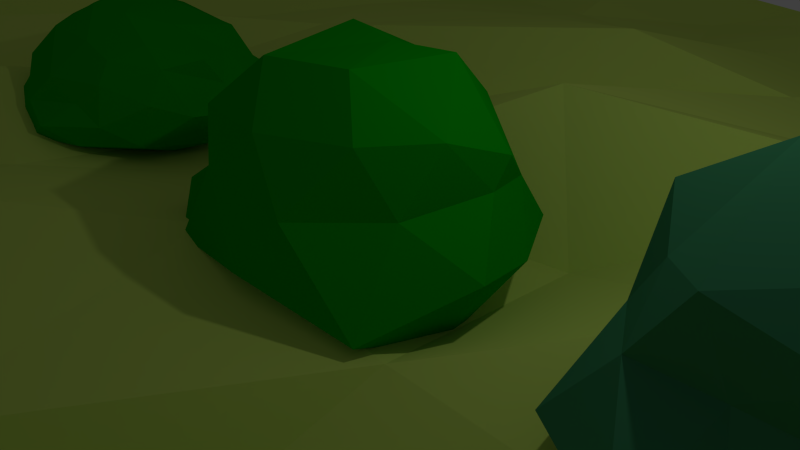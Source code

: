 # Source: bushes.blend  (saved by Blender 2.72.0; exported with 4.5.12 LTS)
import bpy
from mathutils import Matrix  # noqa: F401  (used for matrix-valued properties, if any)

bpy.ops.wm.read_factory_settings(use_empty=True)
scene = bpy.context.scene
scene.name = 'Scene'

# ---- collections
col_collection_1 = bpy.data.collections.new('Collection 1'); scene.collection.children.link(col_collection_1)

# ---- materials (node trees are filled in below, after node groups)
mat_bushes_1 = bpy.data.materials.new('bushes_1')
mat_bushes_1.alpha_threshold = 0.0
mat_bushes_1.use_transparent_shadow = False
mat_bushes_1.diffuse_color = (0.002936, 0.3715, 0.00309, 1.0)
mat_bushes_1.roughness = 0.5
mat_bushes_1.specular_intensity = 0.0
mat_bushes_2 = bpy.data.materials.new('bushes_2')
mat_bushes_2.alpha_threshold = 0.0
mat_bushes_2.use_transparent_shadow = False
mat_bushes_2.diffuse_color = (0.0481, 0.2564, 0.1158, 1.0)
mat_bushes_2.roughness = 0.5
mat_bushes_2.specular_intensity = 0.0
mat_material_001 = bpy.data.materials.new('Material.001')
mat_material_001.alpha_threshold = 0.0
mat_material_001.use_transparent_shadow = False
mat_material_001.diffuse_color = (0.5957, 0.8, 0.1436, 1.0)
mat_material_001.roughness = 0.5
mat_material_001.specular_intensity = 0.0

# ---- material node trees

# ---- world
world_world = bpy.data.worlds.new('World'); scene.world = world_world
world_world.color = (0.05088, 0.05088, 0.05088)
world_world.use_sun_shadow = False
world_world.sun_shadow_jitter_overblur = 0.0
world_world.cycles.sampling_method = 'MANUAL'
world_world.cycles.sample_map_resolution = 256

# ---- cameras
cam_camera = bpy.data.cameras.new('Camera')
cam_camera.clip_end = 100.0
cam_camera.lens = 35.0
cam_camera.sensor_width = 32.0
cam_camera.sensor_height = 18.0
cam_camera.ortho_scale = 7.314
cam_camera.dof.focus_distance = 0.0
cam_camera.dof.aperture_fstop = 128.0

# ---- lights
light_lamp = bpy.data.lights.new('Lamp', 'POINT')
light_lamp.transmission_factor = 0.0
light_lamp.cutoff_distance = 30.0
light_lamp.energy = 100.0
light_lamp.shadow_buffer_clip_start = 1.001
light_lamp.shadow_soft_size = 0.1
light_lamp.shadow_maximum_resolution = 0.006
light_lamp.use_absolute_resolution = True
light_lamp.cycles.use_multiple_importance_sampling = False

# ---- meshes
me_icosphere_006 = bpy.data.meshes.new('Icosphere.006')
me_icosphere_006.from_pydata([(-1.71, 0.2992, 0.1764), (1.166, -0.4861, 0.7007), (1.148, 0.8507, 0.3923), (0.3757, -1.312, -0.9385), (0.1728, -0.5332, -1.104), (-1.36, -1.617, -0.4281), (0.9442, -1.015, 0.529), (-0.5483, -1.085, 0.8151), (0.9414, 1.529, 0.1135), (0.704, 1.329, 0.6181), (0.0859, 1.535, 0.5475), (-0.7715, -0.8829, -1.142), (1.362, -0.3519, -0.9585), (0.3581, -1.022, 0.724), (0.4807, -0.3932, 1.054), (-0.7555, -1.62, -0.8815), (0.1725, 1.732, -0.8763), (0.4365, 0.8358, -1.023), (1.591, -0.508, 0.4163), (1.599, 1.505, -0.3877), (0.00477, -1.944, -0.6651), (-1.303, 0.6499, 0.7121), (-1.489, -0.1349, -1.032), (1.267, 1.055, -0.8044), (1.209, -1.425, -0.3467), (0.05489, -1.559, 0.2145), (0.065, 1.695, -0.01455), (1.488, 1.135, -0.06657), (-1.39, -0.8378, 0.5258), (-0.7151, 1.928, -0.7218), (-1.67, -0.34, 0.1995), (-0.6008, -0.197, 1.092), (-0.7597, 1.322, 0.7722), (-0.788, 1.665, 0.382), (-1.649, 0.9858, -0.09647), (-0.5331, -1.819, -0.3582), (-1.307, 1.554, -0.2833), (-2.039, -0.1128, -0.7595), (-1.32, 1.203, 0.3807), (-0.3552, 0.3423, 1.138), (-1.864, -0.9562, -0.6779), (1.585, 0.2241, -0.9133), (0.4167, -1.98, -0.3831), (1.961, 0.6049, -0.403), (0.5544, 2.166, -0.3053), (0.8373, 0.1875, 0.8371), (-0.2142, -1.834, -0.1479), (1.677, -0.8166, -0.04898), (-0.7563, 1.85, -0.07808), (0.03787, 2.256, -0.4901), (-0.7145, -1.577, 0.07253), (1.701, 0.4575, 0.03085), (-0.6957, 1.102, -1.008), (1.879, -0.2328, -0.3113), (-0.5301, 0.3484, -1.134), (0.7432, -1.517, -0.06089), (0.7199, 0.1931, -1.144), (-0.9214, -1.394, 0.3614), (-1.978, -0.02175, -0.349), (-1.709, 0.9181, -0.5722), (1.607, -0.9607, -0.6836), (0.8521, -1.626, -0.6752), (-1.45, -0.9278, 0.002982), (1.066, -1.258, 0.2297), (-1.282, -0.4638, 0.7846), (-1.546, 0.05935, 0.7088), (-0.105, -0.606, 1.158), (1.654, 0.1822, 0.4496), (0.1419, 0.7544, 0.9739), (-0.9335, 0.7902, 0.9823)], [], [(30, 58, 40), (43, 53, 41), (56, 41, 12), (14, 13, 1), (21, 32, 38), (3, 11, 4), (12, 3, 4), (29, 16, 52), (8, 2, 27), (48, 49, 29), (55, 63, 25), (13, 7, 25), (14, 68, 39), (56, 54, 17), (16, 23, 17), (66, 31, 7), (17, 23, 56), (59, 29, 52), (46, 35, 20), (26, 48, 33), (30, 64, 65), (14, 1, 45), (27, 2, 51), (26, 33, 10), (1, 18, 67), (39, 68, 32), (36, 33, 48), (36, 48, 29), (57, 7, 28), (2, 45, 67), (15, 5, 40), (41, 60, 12), (12, 60, 3), (59, 36, 29), (16, 29, 49), (58, 0, 34), (47, 24, 60), (24, 61, 60), (57, 28, 62), (55, 25, 46), (55, 46, 42), (25, 57, 50), (14, 39, 66), (68, 9, 10), (54, 56, 4), (31, 69, 21), (31, 21, 65), (18, 63, 47), (46, 25, 50), (32, 10, 33), (16, 44, 23), (19, 27, 43), (62, 28, 30), (68, 14, 45), (24, 55, 42), (43, 51, 53), (40, 22, 11), (44, 19, 23), (35, 50, 5), (9, 8, 10), (5, 62, 40), (11, 15, 40), (50, 57, 62), (0, 38, 34), (69, 39, 32), (62, 30, 40), (8, 19, 44), (12, 4, 56), (60, 61, 3), (52, 16, 17), (0, 58, 30), (58, 34, 59), (59, 37, 58), (46, 50, 35), (26, 44, 49), (30, 28, 64), (51, 18, 53), (38, 65, 21), (38, 33, 34), (14, 66, 13), (31, 66, 39), (59, 34, 36), (1, 6, 18), (22, 40, 37), (16, 49, 44), (8, 27, 19), (10, 8, 26), (31, 64, 7), (1, 13, 6), (13, 25, 63), (54, 52, 17), (37, 40, 58), (46, 20, 42), (47, 60, 53), (50, 62, 5), (8, 44, 26), (34, 33, 36), (32, 68, 10), (61, 42, 20), (15, 3, 20), (15, 11, 3), (20, 35, 15), (15, 35, 5), (59, 52, 37), (37, 52, 22), (52, 54, 22), (54, 11, 22), (54, 4, 11), (41, 53, 60), (61, 20, 3), (23, 41, 56), (19, 43, 23), (23, 43, 41), (30, 65, 0), (47, 63, 24), (24, 63, 55), (24, 42, 61), (51, 43, 27), (48, 26, 49), (63, 18, 6), (2, 67, 51), (67, 18, 51), (18, 47, 53), (9, 2, 8), (65, 38, 0), (32, 33, 38), (31, 65, 64), (7, 64, 28), (7, 13, 66), (13, 63, 6), (7, 57, 25), (45, 1, 67), (45, 9, 68), (9, 45, 2), (39, 69, 31), (69, 32, 21)])
me_icosphere_006.materials.append(mat_bushes_1)
me_icosphere_006.materials.append(mat_bushes_2)
me_icosphere_006.use_remesh_preserve_volume = False
me_icosphere_006.use_remesh_preserve_attributes = False
me_icosphere_006.use_mirror_vertex_groups = False
me_icosphere_006.update()
me_plane = bpy.data.meshes.new('Plane')
me_plane.from_pydata([(-1.041, -1.042, 0.06236), (0.9371, -0.9474, 0.02527), (-0.9905, 1.002, 0.00803), (1.062, 1.01, -0.01894), (-1.039, 0.8259, -0.002812), (-1.0, 0.7044, -0.08929), (-0.9695, 0.4812, 0.03463), (-1.002, 0.2751, 0.001267), (-0.9823, 0.04745, 0.03465), (-0.9663, -0.1152, -0.0004879), (-1.061, -0.3044, 0.0004327), (-1.072, -0.3741, -0.02874), (-1.007, -0.5457, 0.001504), (-0.9943, -0.759, -0.009277), (-0.8396, -0.9836, -0.002635), (-0.5936, -0.9788, -0.03368), (-0.467, -1.039, -0.02102), (-0.2527, -1.0, -0.05115), (-0.09749, -1.013, 0.00431), (0.1176, -0.9941, 0.001686), (0.3024, -1.049, -0.09456), (0.4802, -0.9679, 0.02199), (0.5857, -0.9972, 0.03057), (0.7594, -0.979, -0.02918), (0.9993, -0.8178, 0.000864), (1.013, -0.6322, 0.004492), (1.018, -0.4112, -0.01312), (0.9242, -0.2486, -0.08478), (1.033, -0.08486, -0.02336), (1.031, 0.06103, 0.008505), (1.006, 0.2648, 0.0007639), (1.026, 0.4345, 0.06642), (0.9967, 0.6486, 0.0343), (0.9863, 0.7957, 0.04721), (0.8376, 0.9858, 0.09304), (0.6434, 0.9985, -0.0006287), (0.5209, 1.007, -0.01011), (0.3338, 0.9871, -0.03329), (0.08323, 0.9735, 0.02859), (0.01387, 1.015, -0.04394), (-0.2371, 0.9473, -0.02437), (-0.3972, 1.052, -0.0324), (-0.6056, 0.9813, -0.09912), (-0.9052, 0.9255, -0.02606), (-0.817, -0.824, -0.00429), (-0.8198, -0.6244, -0.001318), (-0.7928, -0.4385, -0.03539), (-0.8363, -0.2596, -0.007416), (-0.7776, -0.1408, 0.04637), (-0.8477, 0.1139, -0.03064), (-0.8158, 0.2767, -0.001453), (-0.7552, 0.4639, -0.01098), (-0.794, 0.5606, -0.06566), (-0.7997, 0.8396, -0.0442), (-0.6346, -0.8676, -0.05755), (-0.6391, -0.7313, 0.03041), (-0.633, -0.4532, -0.0004616), (-0.6279, -0.2396, 0.005799), (-0.6036, -0.1623, 0.006196), (-0.5808, 0.1343, 0.04386), (-0.6527, 0.3347, -0.008721), (-0.7016, 0.5084, 0.06884), (-0.5704, 0.6624, 0.08983), (-0.647, 0.8316, -0.01986), (-0.3379, -0.8068, 0.01224), (-0.451, -0.5562, 0.03563), (-0.4833, -0.4629, -0.01943), (-0.4555, -0.2748, -0.0009398), (-0.4438, -0.1073, 0.05011), (-0.4537, 0.09145, -0.0007582), (-0.4044, 0.2794, 0.03161), (-0.5026, 0.4478, 0.01553), (-0.478, 0.7118, -0.0126), (-0.4343, 0.8311, 0.03479), (-0.2343, -0.8085, 0.04921), (-0.3325, -0.6655, -0.009837), (-0.2992, -0.3635, -0.07069), (-0.2666, -0.2462, 0.01383), (-0.2957, -0.1552, 0.001233), (-0.2813, 0.08988, -0.02595), (-0.2796, 0.2553, 0.05521), (-0.2188, 0.4627, 0.04054), (-0.2691, 0.6329, 0.006163), (-0.3115, 0.8478, 0.03569), (-0.08911, -0.8002, -0.06257), (-0.1245, -0.6628, 0.074), (-0.103, -0.4673, 0.02501), (-0.05322, -0.3374, -0.04403), (-0.09165, -0.09479, -0.005377), (-0.1758, 0.04565, -0.03299), (-0.182, 0.2106, -0.009777), (-0.02906, 0.3833, 0.07171), (-0.09992, 0.6451, -0.01131), (-0.1613, 0.8101, -0.0222), (0.06855, -0.8193, -0.01517), (0.06096, -0.5882, 0.02307), (0.04877, -0.4334, -0.05124), (0.08353, -0.2418, -0.1066), (0.1161, -0.09385, -0.03054), (0.08348, 0.1433, -0.07275), (0.003298, 0.2263, 0.05603), (0.1313, 0.4095, 0.02971), (0.09544, 0.6471, -0.002856), (0.07627, 0.8393, 0.01261), (0.2757, -0.8406, 0.0356), (0.2468, -0.6373, 0.01958), (0.2788, -0.4582, 0.01064), (0.1975, -0.3356, 0.00942), (0.338, -0.07482, -0.06053), (0.2747, 0.09135, -0.002429), (0.3264, 0.2923, 0.03022), (0.2811, 0.3919, -0.0007478), (0.2586, 0.6257, 0.01933), (0.279, 0.8488, -0.09371), (0.4323, -0.8208, -0.003039), (0.4882, -0.6866, 0.04866), (0.4538, -0.4576, -0.005561), (0.411, -0.2886, 0.0241), (0.4552, -0.08299, -0.005621), (0.4902, 0.08819, -0.08384), (0.4309, 0.2657, 0.00628), (0.4758, 0.4624, -0.02947), (0.4584, 0.7045, -0.07396), (0.4569, 0.8035, -0.0001116), (0.5911, -0.8806, 0.04793), (0.624, -0.621, 0.02367), (0.6226, -0.3997, 0.02045), (0.6216, -0.2707, 0.01351), (0.6332, -0.09411, -0.0006995), (0.6113, 0.1048, 0.002061), (0.6328, 0.2802, -0.006615), (0.6236, 0.5299, 0.08527), (0.5924, 0.6684, -0.03036), (0.6013, 0.8209, 0.002278), (0.8306, -0.8128, -0.02176), (0.8991, -0.6888, 0.01433), (0.8853, -0.5447, 0.0171), (0.804, -0.2768, -0.02184), (0.7743, -0.05132, -0.04692), (0.8059, 0.06898, -0.05234), (0.8166, 0.2837, -0.05729), (0.8245, 0.5283, 0.08113), (0.9174, 0.6571, 0.05646), (0.8577, 0.8083, 0.06645)], [], [(143, 33, 3, 34), (4, 53, 43, 2), (53, 63, 42, 43), (63, 73, 41, 42), (73, 83, 40, 41), (83, 93, 39, 40), (93, 103, 38, 39), (103, 113, 37, 38), (113, 123, 36, 37), (123, 133, 35, 36), (133, 143, 34, 35), (0, 14, 44, 13), (13, 44, 45, 12), (12, 45, 46, 11), (11, 46, 47, 10), (10, 47, 48, 9), (9, 48, 49, 8), (8, 49, 50, 7), (7, 50, 51, 6), (6, 51, 52, 5), (5, 52, 53, 4), (14, 15, 54, 44), (44, 54, 55, 45), (45, 55, 56, 46), (46, 56, 57, 47), (47, 57, 58, 48), (48, 58, 59, 49), (49, 59, 60, 50), (50, 60, 61, 51), (51, 61, 62, 52), (52, 62, 63, 53), (15, 16, 64, 54), (54, 64, 65, 55), (55, 65, 66, 56), (56, 66, 67, 57), (57, 67, 68, 58), (58, 68, 69, 59), (59, 69, 70, 60), (60, 70, 71, 61), (61, 71, 72, 62), (62, 72, 73, 63), (16, 17, 74, 64), (64, 74, 75, 65), (65, 75, 76, 66), (66, 76, 77, 67), (67, 77, 78, 68), (68, 78, 79, 69), (69, 79, 80, 70), (70, 80, 81, 71), (71, 81, 82, 72), (72, 82, 83, 73), (17, 18, 84, 74), (74, 84, 85, 75), (75, 85, 86, 76), (76, 86, 87, 77), (77, 87, 88, 78), (78, 88, 89, 79), (79, 89, 90, 80), (80, 90, 91, 81), (81, 91, 92, 82), (82, 92, 93, 83), (18, 19, 94, 84), (84, 94, 95, 85), (85, 95, 96, 86), (86, 96, 97, 87), (87, 97, 98, 88), (88, 98, 99, 89), (89, 99, 100, 90), (90, 100, 101, 91), (91, 101, 102, 92), (92, 102, 103, 93), (19, 20, 104, 94), (94, 104, 105, 95), (95, 105, 106, 96), (96, 106, 107, 97), (97, 107, 108, 98), (98, 108, 109, 99), (99, 109, 110, 100), (100, 110, 111, 101), (101, 111, 112, 102), (102, 112, 113, 103), (20, 21, 114, 104), (104, 114, 115, 105), (105, 115, 116, 106), (106, 116, 117, 107), (107, 117, 118, 108), (108, 118, 119, 109), (109, 119, 120, 110), (110, 120, 121, 111), (111, 121, 122, 112), (112, 122, 123, 113), (21, 22, 124, 114), (114, 124, 125, 115), (115, 125, 126, 116), (116, 126, 127, 117), (117, 127, 128, 118), (118, 128, 129, 119), (119, 129, 130, 120), (120, 130, 131, 121), (121, 131, 132, 122), (122, 132, 133, 123), (22, 23, 134, 124), (124, 134, 135, 125), (125, 135, 136, 126), (126, 136, 137, 127), (127, 137, 138, 128), (128, 138, 139, 129), (129, 139, 140, 130), (130, 140, 141, 131), (131, 141, 142, 132), (132, 142, 143, 133), (23, 1, 24, 134), (134, 24, 25, 135), (135, 25, 26, 136), (136, 26, 27, 137), (137, 27, 28, 138), (138, 28, 29, 139), (139, 29, 30, 140), (140, 30, 31, 141), (141, 31, 32, 142), (142, 32, 33, 143)])
me_plane.materials.append(mat_material_001)
me_plane.use_remesh_preserve_volume = False
me_plane.use_remesh_preserve_attributes = False
me_plane.use_mirror_vertex_groups = False
me_plane.update()
me_icosphere_005 = bpy.data.meshes.new('Icosphere.005')
me_icosphere_005.from_pydata([(-0.084, -0.2419, -1.521), (1.715, 1.404, -0.547), (-0.4413, 2.133, -0.8094), (-2.03, -0.208, -0.9391), (-0.4724, -2.502, -0.5069), (1.559, -1.454, -0.9331), (0.8152, 1.66, 0.5248), (-1.35, 1.048, 0.8078), (-1.202, -0.8021, 0.72), (0.6325, -1.728, 0.8683), (1.582, 0.1879, 0.8386), (-0.1427, 0.1222, 2.025), (-0.3173, 1.024, -1.495), (1.216, 0.9296, -1.74), (0.6319, 1.918, -0.8954), (1.876, 0.1529, -1.147), (0.8763, -0.5978, -1.645), (-1.116, -0.3086, -1.754), (-1.748, 1.104, -0.8962), (-0.7024, -1.206, -1.437), (-1.909, -1.44, -0.8517), (0.4052, -2.447, -0.9448), (1.644, 0.5855, 0.09715), (1.762, -0.701, -0.005448), (0.1355, 1.829, -0.02916), (0.9733, 1.526, 0.1019), (-1.748, 0.5377, -0.06341), (-1.367, 1.487, -0.2408), (-1.141, -1.423, 0.1173), (-1.684, -0.4996, -0.02362), (1.082, -1.642, 0.2914), (-0.1964, -1.529, 0.2155), (1.417, 1.022, 0.8861), (-0.5951, 1.409, 0.8291), (-1.67, 0.02023, 1.013), (-0.564, -1.516, 0.971), (1.366, -1.076, 0.7772), (0.261, 1.054, 1.578), (1.06, 0.04396, 1.721), (-0.7321, 0.6544, 1.249), (-0.588, -0.1884, 1.75), (0.7006, -1.164, 1.408)], [], [(0, 12, 13), (1, 15, 13), (0, 17, 12), (0, 19, 17), (0, 16, 19), (1, 22, 15), (2, 24, 14), (3, 26, 18), (4, 28, 20), (5, 30, 21), (1, 25, 22), (2, 27, 24), (3, 29, 26), (4, 31, 28), (5, 23, 30), (6, 37, 32), (7, 39, 33), (8, 40, 34), (9, 41, 35), (10, 38, 36), (12, 2, 14), (12, 14, 13), (13, 14, 1), (15, 5, 16), (15, 16, 13), (13, 16, 0), (17, 3, 18), (17, 18, 12), (12, 18, 2), (19, 4, 20), (19, 20, 17), (17, 20, 3), (16, 5, 21), (16, 21, 19), (19, 21, 4), (22, 10, 23), (22, 23, 15), (15, 23, 5), (24, 6, 25), (24, 25, 14), (14, 25, 1), (26, 7, 27), (26, 27, 18), (18, 27, 2), (28, 8, 29), (28, 29, 20), (20, 29, 3), (30, 9, 31), (30, 31, 21), (21, 31, 4), (25, 6, 32), (25, 32, 22), (22, 32, 10), (27, 7, 33), (27, 33, 24), (24, 33, 6), (29, 8, 34), (29, 34, 26), (26, 34, 7), (31, 9, 35), (31, 35, 28), (28, 35, 8), (23, 10, 36), (23, 36, 30), (30, 36, 9), (37, 11, 38), (37, 38, 32), (32, 38, 10), (39, 11, 37), (39, 37, 33), (33, 37, 6), (40, 11, 39), (40, 39, 34), (34, 39, 7), (41, 11, 40), (41, 40, 35), (35, 40, 8), (38, 11, 41), (38, 41, 36), (36, 41, 9)])
me_icosphere_005.polygons.foreach_set('material_index', [1, 1, 1, 1, 1, 1, 1, 1, 1, 1, 1, 1, 1, 1, 1, 1, 1, 1, 1, 1, 1, 1, 1, 1, 1, 1, 1, 1, 1, 1, 1, 1, 1, 1, 1, 1, 1, 1, 1, 1, 1, 1, 1, 1, 1, 1, 1, 1, 1, 1, 1, 1, 1, 1, 1, 1, 1, 1, 1, 1, 1, 1, 1, 1, 1, 1, 1, 1, 1, 1, 1, 1, 1, 1, 1, 1, 1, 1, 1, 1])
me_icosphere_005.materials.append(mat_bushes_1)
me_icosphere_005.materials.append(mat_bushes_2)
me_icosphere_005.use_remesh_preserve_volume = False
me_icosphere_005.use_remesh_preserve_attributes = False
me_icosphere_005.use_mirror_vertex_groups = False
me_icosphere_005.update()
me_icosphere_004 = bpy.data.meshes.new('Icosphere.004')
me_icosphere_004.from_pydata([(-0.2558, -0.2025, -1.622), (2.321, -0.4928, -0.5895), (1.38, 1.695, -0.8237), (-1.49, 1.56, -0.9114), (-2.189, -1.245, -0.5002), (-0.05637, -2.038, -0.7856), (1.808, 0.4767, 0.4623), (-0.02137, 1.709, 0.8056), (-1.464, 0.4077, 0.6628), (-1.029, -1.553, 0.8686), (1.161, -1.245, 0.8437), (0.2122, 0.1783, 1.501), (0.7442, 0.9852, -1.503), (1.567, -0.2873, -1.728), (1.941, 0.6944, -0.8906), (1.665, -1.764, -1.093), (0.03882, -1.121, -1.606), (-0.962, 0.7111, -1.669), (-0.2436, 2.029, -0.9023), (-1.403, -0.1596, -1.442), (-2.425, 0.5824, -0.6894), (-1.638, -1.772, -0.9858), (1.55, -0.9914, 0.0481), (0.6571, -1.874, 0.04647), (1.513, 1.038, -0.03061), (1.79, 0.2197, 0.09319), (-0.6306, 1.779, -0.045), (0.4316, 1.919, -0.09344), (-1.854, 0.05814, 0.1546), (-1.525, 1.012, -0.03809), (-0.6226, -1.873, 0.2903), (-1.377, -0.7938, 0.1021), (1.706, -0.4593, 0.8272), (0.7091, 1.295, 0.7511), (-1.074, 1.32, 0.8547), (-1.546, -0.4992, 0.9717), (-0.05324, -1.63, 0.7898), (0.8943, 0.5343, 1.424), (0.6667, -0.8447, 1.466), (-0.04937, 1.158, 1.108), (-0.6355, 0.3333, 1.584), (-0.4606, -1.125, 1.457)], [], [(0, 12, 13), (1, 15, 13), (0, 17, 12), (0, 19, 17), (0, 16, 19), (1, 22, 15), (2, 24, 14), (3, 26, 18), (4, 28, 20), (5, 30, 21), (1, 25, 22), (2, 27, 24), (3, 29, 26), (4, 31, 28), (5, 23, 30), (6, 37, 32), (7, 39, 33), (8, 40, 34), (9, 41, 35), (10, 38, 36), (12, 2, 14), (12, 14, 13), (13, 14, 1), (15, 5, 16), (15, 16, 13), (13, 16, 0), (17, 3, 18), (17, 18, 12), (12, 18, 2), (19, 4, 20), (19, 20, 17), (17, 20, 3), (16, 5, 21), (16, 21, 19), (19, 21, 4), (22, 10, 23), (22, 23, 15), (15, 23, 5), (24, 6, 25), (24, 25, 14), (14, 25, 1), (26, 7, 27), (26, 27, 18), (18, 27, 2), (28, 8, 29), (28, 29, 20), (20, 29, 3), (30, 9, 31), (30, 31, 21), (21, 31, 4), (25, 6, 32), (25, 32, 22), (22, 32, 10), (27, 7, 33), (27, 33, 24), (24, 33, 6), (29, 8, 34), (29, 34, 26), (26, 34, 7), (31, 9, 35), (31, 35, 28), (28, 35, 8), (23, 10, 36), (23, 36, 30), (30, 36, 9), (37, 11, 38), (37, 38, 32), (32, 38, 10), (39, 11, 37), (39, 37, 33), (33, 37, 6), (40, 11, 39), (40, 39, 34), (34, 39, 7), (41, 11, 40), (41, 40, 35), (35, 40, 8), (38, 11, 41), (38, 41, 36), (36, 41, 9)])
me_icosphere_004.materials.append(mat_bushes_1)
me_icosphere_004.materials.append(mat_bushes_2)
me_icosphere_004.use_remesh_preserve_volume = False
me_icosphere_004.use_remesh_preserve_attributes = False
me_icosphere_004.use_mirror_vertex_groups = False
me_icosphere_004.update()

# ---- objects
ob_bushes1 = bpy.data.objects.new('bushes1', me_icosphere_006)
ob_plane = bpy.data.objects.new('Plane', me_plane)
ob_bushes3 = bpy.data.objects.new('bushes3', me_icosphere_005)
ob_bushes2 = bpy.data.objects.new('bushes2', me_icosphere_004)
ob_lamp = bpy.data.objects.new('Lamp', light_lamp)
ob_camera = bpy.data.objects.new('Camera', cam_camera)

# ---- transforms, parenting, visibility, modifiers, constraints
ob_bushes1.location = (-5.639, 0.0, 1.284)
ob_bushes1.lineart.crease_threshold = 0.0
ob_plane.location = (0.0, 0.0, 0.5355)
ob_plane.scale = (16.48, 16.48, 16.48)
ob_plane.hide_viewport = True
ob_plane.lineart.crease_threshold = 0.0
ob_bushes3.location = (5.672, 0.0, 1.284)
ob_bushes3.lineart.crease_threshold = 0.0
ob_bushes2.location = (-0.004119, 0.0, 1.284)
ob_bushes2.lineart.crease_threshold = 0.0
ob_lamp.location = (4.076, 1.005, 5.904)
ob_lamp.rotation_euler = (0.6503, 0.05522, 1.866)
ob_lamp.lock_rotations_4d = False
ob_lamp.empty_display_type = 'ARROWS'
ob_lamp.color = (0.0, 0.0, 0.0, 0.0)
ob_lamp.lineart.crease_threshold = 0.0
ob_camera.location = (7.481, -6.508, 5.344)
ob_camera.rotation_euler = (1.109, 0.01082, 0.8149)
ob_camera.lock_rotations_4d = False
ob_camera.empty_display_type = 'ARROWS'
ob_camera.color = (0.0, 0.0, 0.0, 0.0)
ob_camera.display_type = 'WIRE'
ob_camera.lineart.crease_threshold = 0.0

# ---- collection membership
col_collection_1.objects.link(ob_bushes1)
col_collection_1.objects.link(ob_plane)
col_collection_1.objects.link(ob_bushes3)
col_collection_1.objects.link(ob_bushes2)
col_collection_1.objects.link(ob_lamp)
col_collection_1.objects.link(ob_camera)

# ---- scene / render settings (as saved in the file)
scene.camera = ob_camera
scene.frame_start = 1; scene.frame_end = 250; scene.frame_set(1)
scene.render.engine = 'BLENDER_EEVEE_NEXT'
scene.render.resolution_percentage = 50
scene.render.dither_intensity = 0.0
scene.cycles.use_denoising = False
scene.cycles.samples = 10
scene.cycles.sampling_pattern = 'TABULATED_SOBOL'
scene.cycles.light_sampling_threshold = 0.0
scene.cycles.use_adaptive_sampling = False
scene.cycles.use_light_tree = False
scene.cycles.blur_glossy = 0.0
scene.cycles.pixel_filter_type = 'GAUSSIAN'
scene.cycles.sample_clamp_indirect = 0.0
scene.view_settings.view_transform = 'Standard'
bpy.context.view_layer.update()
